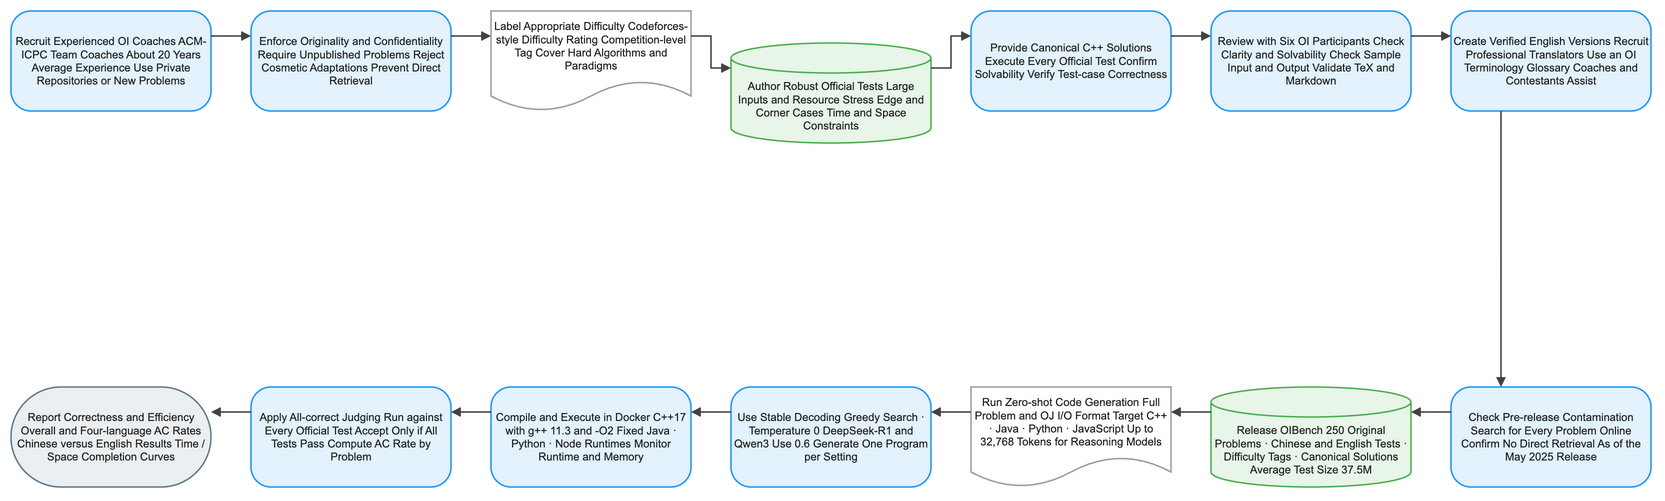

The diagram above was exported from draw.io. Its source (the exported page's mxGraphModel, read from the mxfile embedded in the PNG):
<mxGraphModel dx="1120" dy="720" grid="1" gridSize="8" guides="1" tooltips="1" connect="1" arrows="1" fold="1" page="1" pageScale="1" pageWidth="1640" pageHeight="552" math="1" background="#FFFFFF">
  <root>
    <mxCell id="0" />
    <mxCell id="1" parent="0" />
    <mxCell id="2" value="Recruit Experienced OI Coaches ACM-ICPC Team Coaches About 20 Years Average Experience Use Private Repositories or New Problems" style="rounded=1;arcSize=20;html=1;whiteSpace=wrap;fillColor=#E3F2FD;strokeColor=#2196F3;strokeWidth=1.5;fontColor=#212121;fontSize=11;fontFamily=Arial, Helvetica, sans-serif;verticalAlign=middle;align=center" vertex="1" parent="1">
      <mxGeometry x="-80" y="-8" width="200" height="100" as="geometry" />
    </mxCell>
    <mxCell id="3" value="Enforce Originality and Confidentiality Require Unpublished Problems Reject Cosmetic Adaptations Prevent Direct Retrieval" style="rounded=1;arcSize=20;html=1;whiteSpace=wrap;fillColor=#E3F2FD;strokeColor=#2196F3;strokeWidth=1.5;fontColor=#212121;fontSize=11;fontFamily=Arial, Helvetica, sans-serif;verticalAlign=middle;align=center" vertex="1" parent="1">
      <mxGeometry x="160" y="-8" width="200" height="100" as="geometry" />
    </mxCell>
    <mxCell id="4" value="Label Appropriate Difficulty Codeforces-style Difficulty Rating Competition-level Tag Cover Hard Algorithms and Paradigms" style="shape=document;boundedLbl=1;html=1;whiteSpace=wrap;fillColor=#FFFFFF;strokeColor=#9E9E9E;strokeWidth=1.5;fontColor=#212121;fontSize=11;fontFamily=Arial, Helvetica, sans-serif;verticalAlign=middle;align=center" vertex="1" parent="1">
      <mxGeometry x="400" y="-8" width="200" height="100" as="geometry" />
    </mxCell>
    <mxCell id="5" value="Author Robust Official Tests Large Inputs and Resource Stress Edge and Corner Cases Time and Space Constraints" style="shape=cylinder3;boundedLbl=1;backgroundOutline=1;size=15;html=1;whiteSpace=wrap;fillColor=#E8F5E9;strokeColor=#4CAF50;strokeWidth=1.5;fontColor=#212121;fontSize=11;fontFamily=Arial, Helvetica, sans-serif;verticalAlign=middle;align=center" vertex="1" parent="1">
      <mxGeometry x="640" y="24" width="200" height="100" as="geometry" />
    </mxCell>
    <mxCell id="6" value="Provide Canonical C++ Solutions Execute Every Official Test Confirm Solvability Verify Test-case Correctness" style="rounded=1;arcSize=20;html=1;whiteSpace=wrap;fillColor=#E3F2FD;strokeColor=#2196F3;strokeWidth=1.5;fontColor=#212121;fontSize=11;fontFamily=Arial, Helvetica, sans-serif;verticalAlign=middle;align=center" vertex="1" parent="1">
      <mxGeometry x="880" y="-8" width="200" height="100" as="geometry" />
    </mxCell>
    <mxCell id="7" value="Review with Six OI Participants Check Clarity and Solvability Check Sample Input and Output Validate TeX and Markdown" style="rounded=1;arcSize=20;html=1;whiteSpace=wrap;fillColor=#E3F2FD;strokeColor=#2196F3;strokeWidth=1.5;fontColor=#212121;fontSize=11;fontFamily=Arial, Helvetica, sans-serif;verticalAlign=middle;align=center" vertex="1" parent="1">
      <mxGeometry x="1120" y="-8" width="200" height="100" as="geometry" />
    </mxCell>
    <mxCell id="8" value="Create Verified English Versions Recruit Professional Translators Use an OI Terminology Glossary Coaches and Contestants Assist" style="rounded=1;arcSize=20;html=1;whiteSpace=wrap;fillColor=#E3F2FD;strokeColor=#2196F3;strokeWidth=1.5;fontColor=#212121;fontSize=11;fontFamily=Arial, Helvetica, sans-serif;verticalAlign=middle;align=center" vertex="1" parent="1">
      <mxGeometry x="1360" y="-8" width="200" height="100" as="geometry" />
    </mxCell>
    <mxCell id="9" value="Check Pre-release Contamination Search for Every Problem Online Confirm No Direct Retrieval As of the May 2025 Release" style="rounded=1;arcSize=20;html=1;whiteSpace=wrap;fillColor=#E3F2FD;strokeColor=#2196F3;strokeWidth=1.5;fontColor=#212121;fontSize=11;fontFamily=Arial, Helvetica, sans-serif;verticalAlign=middle;align=center" vertex="1" parent="1">
      <mxGeometry x="1360" y="368" width="200" height="100" as="geometry" />
    </mxCell>
    <mxCell id="10" value="Release OIBench 250 Original Problems · Chinese and English Tests · Difficulty Tags · Canonical Solutions Average Test Size 37.5M" style="shape=cylinder3;boundedLbl=1;backgroundOutline=1;size=15;html=1;whiteSpace=wrap;fillColor=#E8F5E9;strokeColor=#4CAF50;strokeWidth=1.5;fontColor=#212121;fontSize=11;fontFamily=Arial, Helvetica, sans-serif;verticalAlign=middle;align=center" vertex="1" parent="1">
      <mxGeometry x="1120" y="368" width="200" height="100" as="geometry" />
    </mxCell>
    <mxCell id="11" value="Run Zero-shot Code Generation Full Problem and OJ I/O Format Target C++ · Java · Python · JavaScript Up to 32,768 Tokens for Reasoning Models" style="shape=document;boundedLbl=1;html=1;whiteSpace=wrap;fillColor=#FFFFFF;strokeColor=#9E9E9E;strokeWidth=1.5;fontColor=#212121;fontSize=11;fontFamily=Arial, Helvetica, sans-serif;verticalAlign=middle;align=center" vertex="1" parent="1">
      <mxGeometry x="880" y="368" width="200" height="100" as="geometry" />
    </mxCell>
    <mxCell id="12" value="Use Stable Decoding Greedy Search · Temperature 0 DeepSeek-R1 and Qwen3 Use 0.6 Generate One Program per Setting" style="rounded=1;arcSize=20;html=1;whiteSpace=wrap;fillColor=#E3F2FD;strokeColor=#2196F3;strokeWidth=1.5;fontColor=#212121;fontSize=11;fontFamily=Arial, Helvetica, sans-serif;verticalAlign=middle;align=center" vertex="1" parent="1">
      <mxGeometry x="640" y="368" width="200" height="100" as="geometry" />
    </mxCell>
    <mxCell id="13" value="Compile and Execute in Docker C++17 with g++ 11.3 and -O2 Fixed Java · Python · Node Runtimes Monitor Runtime and Memory" style="rounded=1;arcSize=20;html=1;whiteSpace=wrap;fillColor=#E3F2FD;strokeColor=#2196F3;strokeWidth=1.5;fontColor=#212121;fontSize=11;fontFamily=Arial, Helvetica, sans-serif;verticalAlign=middle;align=center" vertex="1" parent="1">
      <mxGeometry x="400" y="368" width="200" height="100" as="geometry" />
    </mxCell>
    <mxCell id="14" value="Apply All-correct Judging Run against Every Official Test Accept Only if All Tests Pass Compute AC Rate by Problem" style="rounded=1;arcSize=20;html=1;whiteSpace=wrap;fillColor=#E3F2FD;strokeColor=#2196F3;strokeWidth=1.5;fontColor=#212121;fontSize=11;fontFamily=Arial, Helvetica, sans-serif;verticalAlign=middle;align=center" vertex="1" parent="1">
      <mxGeometry x="160" y="368" width="200" height="100" as="geometry" />
    </mxCell>
    <mxCell id="15" value="Report Correctness and Efficiency Overall and Four-language AC Rates Chinese versus English Results Time / Space Completion Curves" style="rounded=1;arcSize=50;html=1;whiteSpace=wrap;fillColor=#ECEFF1;strokeColor=#607D8B;strokeWidth=1.5;fontColor=#212121;fontSize=11;fontFamily=Arial, Helvetica, sans-serif;verticalAlign=middle;align=center" vertex="1" parent="1">
      <mxGeometry x="-80" y="368" width="200" height="100" as="geometry" />
    </mxCell>
    <mxCell id="16" value="" style="edgeStyle=orthogonalEdgeStyle;rounded=0;orthogonalLoop=1;jettySize=auto;html=1;strokeColor=#424242;strokeWidth=1.5;endArrow=block;endFill=1;exitX=1;exitY=0.25;exitDx=0;exitDy=0;entryX=0;entryY=0.25;entryDx=0;entryDy=0;jumpStyle=arc;jumpSize=8" edge="1" parent="1" source="2" target="3">
      <mxGeometry relative="1" as="geometry" />
    </mxCell>
    <mxCell id="17" value="" style="edgeStyle=orthogonalEdgeStyle;rounded=0;orthogonalLoop=1;jettySize=auto;html=1;strokeColor=#424242;strokeWidth=1.5;endArrow=block;endFill=1;exitX=1;exitY=0.25;exitDx=0;exitDy=0;entryX=0;entryY=0.25;entryDx=0;entryDy=0;jumpStyle=arc;jumpSize=8" edge="1" parent="1" source="3" target="4">
      <mxGeometry relative="1" as="geometry" />
    </mxCell>
    <mxCell id="18" value="" style="edgeStyle=orthogonalEdgeStyle;rounded=0;orthogonalLoop=1;jettySize=auto;html=1;strokeColor=#424242;strokeWidth=1.5;endArrow=block;endFill=1;exitX=1;exitY=0.25;exitDx=0;exitDy=0;entryX=0;entryY=0.25;entryDx=0;entryDy=0;jumpStyle=arc;jumpSize=8" edge="1" parent="1" source="4" target="5">
      <mxGeometry relative="1" as="geometry" />
    </mxCell>
    <mxCell id="19" value="" style="edgeStyle=orthogonalEdgeStyle;rounded=0;orthogonalLoop=1;jettySize=auto;html=1;strokeColor=#424242;strokeWidth=1.5;endArrow=block;endFill=1;exitX=1;exitY=0.25;exitDx=0;exitDy=0;entryX=0;entryY=0.25;entryDx=0;entryDy=0;jumpStyle=arc;jumpSize=8" edge="1" parent="1" source="5" target="6">
      <mxGeometry relative="1" as="geometry" />
    </mxCell>
    <mxCell id="20" value="" style="edgeStyle=orthogonalEdgeStyle;rounded=0;orthogonalLoop=1;jettySize=auto;html=1;strokeColor=#424242;strokeWidth=1.5;endArrow=block;endFill=1;exitX=1;exitY=0.25;exitDx=0;exitDy=0;entryX=0;entryY=0.25;entryDx=0;entryDy=0;jumpStyle=arc;jumpSize=8" edge="1" parent="1" source="6" target="7">
      <mxGeometry relative="1" as="geometry" />
    </mxCell>
    <mxCell id="21" value="" style="edgeStyle=orthogonalEdgeStyle;rounded=0;orthogonalLoop=1;jettySize=auto;html=1;strokeColor=#424242;strokeWidth=1.5;endArrow=block;endFill=1;exitX=1;exitY=0.25;exitDx=0;exitDy=0;entryX=0;entryY=0.25;entryDx=0;entryDy=0;jumpStyle=arc;jumpSize=8" edge="1" parent="1" source="7" target="8">
      <mxGeometry relative="1" as="geometry" />
    </mxCell>
    <mxCell id="22" value="" style="edgeStyle=orthogonalEdgeStyle;rounded=0;orthogonalLoop=1;jettySize=auto;html=1;strokeColor=#424242;strokeWidth=1.5;endArrow=block;endFill=1;exitX=0.25;exitY=1;exitDx=0;exitDy=0;entryX=0.25;entryY=0;entryDx=0;entryDy=0;jumpStyle=arc;jumpSize=8" edge="1" parent="1" source="8" target="9">
      <mxGeometry relative="1" as="geometry" />
    </mxCell>
    <mxCell id="23" value="" style="edgeStyle=orthogonalEdgeStyle;rounded=0;orthogonalLoop=1;jettySize=auto;html=1;strokeColor=#424242;strokeWidth=1.5;endArrow=block;endFill=1;exitX=0;exitY=0.25;exitDx=0;exitDy=0;entryX=1;entryY=0.25;entryDx=0;entryDy=0;jumpStyle=arc;jumpSize=8" edge="1" parent="1" source="9" target="10">
      <mxGeometry relative="1" as="geometry" />
    </mxCell>
    <mxCell id="24" value="" style="edgeStyle=orthogonalEdgeStyle;rounded=0;orthogonalLoop=1;jettySize=auto;html=1;strokeColor=#424242;strokeWidth=1.5;endArrow=block;endFill=1;exitX=0;exitY=0.25;exitDx=0;exitDy=0;entryX=1;entryY=0.25;entryDx=0;entryDy=0;jumpStyle=arc;jumpSize=8" edge="1" parent="1" source="10" target="11">
      <mxGeometry relative="1" as="geometry" />
    </mxCell>
    <mxCell id="25" value="" style="edgeStyle=orthogonalEdgeStyle;rounded=0;orthogonalLoop=1;jettySize=auto;html=1;strokeColor=#424242;strokeWidth=1.5;endArrow=block;endFill=1;exitX=0;exitY=0.25;exitDx=0;exitDy=0;entryX=1;entryY=0.25;entryDx=0;entryDy=0;jumpStyle=arc;jumpSize=8" edge="1" parent="1" source="11" target="12">
      <mxGeometry relative="1" as="geometry" />
    </mxCell>
    <mxCell id="26" value="" style="edgeStyle=orthogonalEdgeStyle;rounded=0;orthogonalLoop=1;jettySize=auto;html=1;strokeColor=#424242;strokeWidth=1.5;endArrow=block;endFill=1;exitX=0;exitY=0.25;exitDx=0;exitDy=0;entryX=1;entryY=0.25;entryDx=0;entryDy=0;jumpStyle=arc;jumpSize=8" edge="1" parent="1" source="12" target="13">
      <mxGeometry relative="1" as="geometry" />
    </mxCell>
    <mxCell id="27" value="" style="edgeStyle=orthogonalEdgeStyle;rounded=0;orthogonalLoop=1;jettySize=auto;html=1;strokeColor=#424242;strokeWidth=1.5;endArrow=block;endFill=1;exitX=0;exitY=0.25;exitDx=0;exitDy=0;entryX=1;entryY=0.25;entryDx=0;entryDy=0;jumpStyle=arc;jumpSize=8" edge="1" parent="1" source="13" target="14">
      <mxGeometry relative="1" as="geometry" />
    </mxCell>
    <mxCell id="28" value="" style="edgeStyle=orthogonalEdgeStyle;rounded=0;orthogonalLoop=1;jettySize=auto;html=1;strokeColor=#424242;strokeWidth=1.5;endArrow=block;endFill=1;exitX=0;exitY=0.25;exitDx=0;exitDy=0;entryX=1;entryY=0.25;entryDx=0;entryDy=0;jumpStyle=arc;jumpSize=8" edge="1" parent="1" source="14" target="15">
      <mxGeometry relative="1" as="geometry" />
    </mxCell>
  </root>
</mxGraphModel>